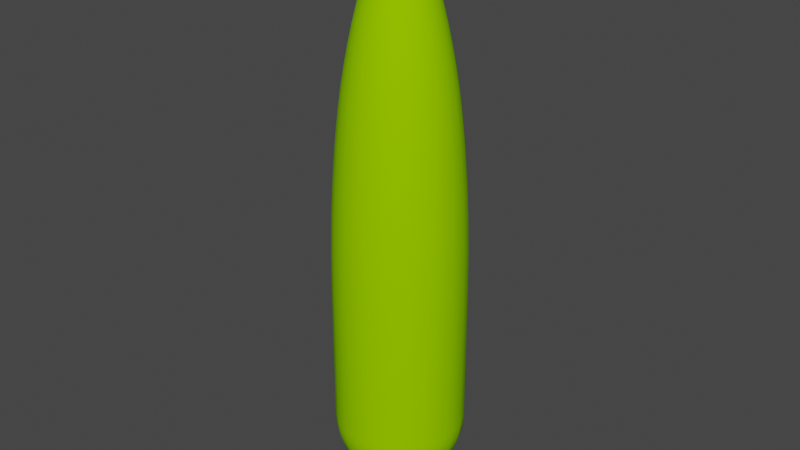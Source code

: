 # Source: LPK7m_kk.blend  (saved by Blender 4.0.36; exported with 4.5.12 LTS)
import bpy
from mathutils import Matrix  # noqa: F401  (used for matrix-valued properties, if any)

bpy.ops.wm.read_factory_settings(use_empty=True)
scene = bpy.context.scene
scene.name = 'Scene'

# ---- collections
col_collection = bpy.data.collections.new('Collection'); scene.collection.children.link(col_collection)

# ---- materials (node trees are filled in below, after node groups)
mat_canopy = bpy.data.materials.new('Canopy')
mat_canopy.use_transparent_shadow = False
mat_canopy.diffuse_color = (0.2941, 0.6863, 0.0, 1.0)
mat_canopy.roughness = 1.0
mat_trunk = bpy.data.materials.new('Trunk')
mat_trunk.use_transparent_shadow = False
mat_trunk.diffuse_color = (0.3922, 0.1961, 0.0, 1.0)
mat_trunk.roughness = 1.0

# ---- material node trees
mat_canopy.use_nodes = True; mat_canopy.node_tree.nodes.clear()
_N = mat_canopy.node_tree.nodes; _L = mat_canopy.node_tree.links
n0 = _N.new('ShaderNodeBsdfPrincipled'); n0.name = 'Principled BSDF'; n0.location = (0, 300)
n0.inputs[0].default_value = (0.2941, 0.6863, 0.0, 1.0)
n0.inputs[2].default_value = 1.0
n0.inputs[3].default_value = 1.45
n0.inputs[13].default_value = 0.0
n1 = _N.new('ShaderNodeOutputMaterial'); n1.name = 'Material Output'; n1.location = (280, 300)
_L.new(n0.outputs[0], n1.inputs[0])
n1.is_active_output = True
mat_trunk.use_nodes = True; mat_trunk.node_tree.nodes.clear()
_N = mat_trunk.node_tree.nodes; _L = mat_trunk.node_tree.links
n0 = _N.new('ShaderNodeBsdfPrincipled'); n0.name = 'Principled BSDF'; n0.location = (0, 300)
n0.inputs[0].default_value = (0.3922, 0.1961, 0.0, 1.0)
n0.inputs[2].default_value = 1.0
n0.inputs[3].default_value = 1.45
n0.inputs[13].default_value = 0.0
n1 = _N.new('ShaderNodeOutputMaterial'); n1.name = 'Material Output'; n1.location = (280, 300)
_L.new(n0.outputs[0], n1.inputs[0])
n1.is_active_output = True

# ---- world
world_world = bpy.data.worlds.new('World'); scene.world = world_world
world_world.use_nodes = True; world_world.node_tree.nodes.clear()
_N = world_world.node_tree.nodes; _L = world_world.node_tree.links
n0 = _N.new('ShaderNodeOutputWorld'); n0.name = 'World Output'; n0.location = (300, 300)
n1 = _N.new('ShaderNodeBackground'); n1.name = 'Background'; n1.location = (10, 300)
n1.inputs[0].default_value = (0.05088, 0.05088, 0.05088, 1.0)
_L.new(n1.outputs[0], n0.inputs[0])
n0.is_active_output = True
world_world.color = (0.05088, 0.05088, 0.05088)
world_world.use_sun_shadow = False
world_world.sun_shadow_jitter_overblur = 0.0

# ---- meshes
me_lpk7m_kk = bpy.data.meshes.new('LPK7m_kk')
me_lpk7m_kk.from_pydata([(0.07244, -0.01941, 0.25), (0.075, -5.662e-09, 0.25), (0.06495, -0.0375, 0.25), (0.05303, -0.05303, 0.25), (0.0375, -0.06495, 0.25), (0.01941, -0.07244, 0.25), (-5.663e-09, -0.075, 0.25), (-0.01941, -0.07244, 0.25), (-0.0375, -0.06495, 0.25), (-0.05303, -0.05303, 0.25), (-0.06495, -0.0375, 0.25), (-0.07244, -0.01941, 0.25), (-0.075, 5.662e-09, 0.25), (-0.07244, 0.01941, 0.25), (-0.06495, 0.0375, 0.25), (-0.05303, 0.05303, 0.25), (-0.0375, 0.06495, 0.25), (-0.01941, 0.07244, 0.25), (5.662e-09, 0.075, 0.25), (0.01941, 0.07244, 0.25), (0.0375, 0.06495, 0.25), (0.05303, 0.05303, 0.25), (0.06495, 0.0375, 0.25), (0.07244, 0.01941, 0.25), (-0.04344, 0.1621, 0.2743), (-0.08391, 0.1453, 0.2743), (-0.0666, 0.2486, 0.3093), (-0.1287, 0.2229, 0.3093), (-0.0886, 0.3307, 0.3546), (-0.1712, 0.2965, 0.3546), (-0.1091, 0.4073, 0.4097), (-0.2109, 0.3652, 0.4097), (-0.128, 0.4776, 0.4737), (-0.2472, 0.4282, 0.4737), (-0.1448, 0.5404, 0.5459), (-0.2797, 0.4845, 0.5459), (-0.1595, 0.5951, 0.6252), (-0.308, 0.5335, 0.6252), (-0.1717, 0.6408, 0.7107), (-0.3317, 0.5745, 0.7107), (-0.1814, 0.677, 0.8012), (-0.3505, 0.607, 0.8012), (-0.1884, 0.7033, 0.8955), (-0.364, 0.6305, 0.8955), (0.1187, -0.1187, 0.2743), (0.1453, -0.08391, 0.2743), (0.182, -0.182, 0.3093), (0.2229, -0.1287, 0.3093), (0.2421, -0.2421, 0.3546), (0.2965, -0.1712, 0.3546), (0.2982, -0.2982, 0.4097), (0.3652, -0.2109, 0.4097), (0.3496, -0.3496, 0.4737), (0.4282, -0.2472, 0.4737), (0.2472, -0.4282, 0.4737), (0.2109, -0.3652, 0.4097), (0.2797, -0.4845, 0.5459), (0.3956, -0.3956, 0.5459), (0.308, -0.5335, 0.6252), (0.4356, -0.4356, 0.6252), (0.3317, -0.5745, 0.7107), (0.4691, -0.4691, 0.7107), (0.3505, -0.607, 0.8012), (0.4956, -0.4956, 0.8012), (0.08391, -0.1453, 0.2743), (0.364, -0.6305, 0.8955), (0.5148, -0.5148, 0.8955), (-1.267e-08, -0.1678, 0.2743), (0.04344, -0.1621, 0.2743), (0.1884, -0.7033, 0.8955), (0.1814, -0.677, 0.8012), (0.1287, -0.2229, 0.3093), (0.1712, -0.2965, 0.3546), (0.0886, -0.3307, 0.3546), (0.0666, -0.2486, 0.3093), (0.3722, -0.6448, 0.9924), (0.5264, -0.5264, 0.9924), (0.375, -0.6495, 1.091), (0.5303, -0.5303, 1.091), (0.375, -0.6495, 2.807), (0.5303, -0.5303, 2.807), (0.3726, -0.6454, 3.22), (0.527, -0.527, 3.22), (0.1941, -0.7244, 1.091), (0.1927, -0.7191, 0.9924), (0.3656, -0.6332, 3.633), (0.517, -0.517, 3.633), (0.3538, -0.6128, 4.045), (0.5003, -0.5003, 4.045), (0.3373, -0.5842, 4.456), (0.477, -0.477, 4.456), (0.3267, -0.5658, 4.661), (0.462, -0.462, 4.661), (0.3141, -0.5441, 4.878), (0.4442, -0.4442, 4.878), (-5.662e-08, -0.75, 1.091), (-5.621e-08, -0.7445, 0.9924), (0.1746, -0.6516, 4.456), (0.1831, -0.6834, 4.045), (-5.497e-08, -0.7281, 0.8955), (-5.292e-08, -0.7009, 0.8012), (-0.1884, -0.7033, 0.8955), (-0.1814, -0.677, 0.8012), (0.128, -0.4776, 0.4737), (0.1091, -0.4073, 0.4097), (0.1691, -0.6311, 4.661), (-5.662e-08, -0.75, 2.807), (0.1941, -0.7244, 2.807), (-5.627e-08, -0.7453, 3.22), (0.1929, -0.7199, 3.22), (-5.52e-08, -0.7311, 3.633), (0.1892, -0.7062, 3.633), (-5.009e-08, -0.6634, 0.7107), (0.1717, -0.6408, 0.7107), (-4.651e-08, -0.6161, 0.6252), (0.1595, -0.5951, 0.6252), (-0.1717, -0.6408, 0.7107), (-0.1595, -0.5951, 0.6252), (-0.3317, -0.5745, 0.7107), (-0.308, -0.5335, 0.6252), (-0.2797, -0.4845, 0.5459), (-0.1448, -0.5404, 0.5459), (-0.3505, -0.607, 0.8012), (-0.08391, -0.1453, 0.2743), (-0.04344, -0.1621, 0.2743), (-0.1287, -0.2229, 0.3093), (-0.0666, -0.2486, 0.3093), (-0.1712, -0.2965, 0.3546), (-0.0886, -0.3307, 0.3546), (-0.2109, -0.3652, 0.4097), (-0.1091, -0.4073, 0.4097), (-0.2472, -0.4282, 0.4737), (-0.128, -0.4776, 0.4737), (0.1448, -0.5404, 0.5459), (-4.224e-08, -0.5595, 0.5459), (-3.733e-08, -0.4944, 0.4737), (-0.364, -0.6305, 0.8955), (-0.3722, -0.6448, 0.9924), (-0.1927, -0.7191, 0.9924), (-0.375, -0.6495, 1.091), (-0.1941, -0.7244, 1.091), (-0.375, -0.6495, 2.807), (-0.1941, -0.7244, 2.807), (-0.3726, -0.6454, 3.22), (-0.1929, -0.7199, 3.22), (-0.3656, -0.6332, 3.633), (-0.1892, -0.7062, 3.633), (-0.517, -0.517, 3.633), (-0.527, -0.527, 3.22), (-0.5003, -0.5003, 4.045), (-0.3538, -0.6128, 4.045), (-0.477, -0.477, 4.456), (-0.3373, -0.5842, 4.456), (-0.462, -0.462, 4.661), (-0.3267, -0.5658, 4.661), (-0.3141, -0.5441, 4.878), (-0.4442, -0.4442, 4.878), (-0.1626, -0.6068, 4.878), (-0.1691, -0.6311, 4.661), (-4.743e-08, -0.6282, 4.878), (-4.933e-08, -0.6534, 4.661), (-0.2988, -0.5176, 5.094), (-0.1547, -0.5773, 5.094), (-4.513e-08, -0.5977, 5.094), (0.1626, -0.6068, 4.878), (-0.2809, -0.4865, 5.309), (-0.1454, -0.5426, 5.309), (-0.3972, -0.3972, 5.309), (-0.4226, -0.4226, 5.094), (-0.2602, -0.4507, 5.523), (-0.1347, -0.5027, 5.523), (-0.2368, -0.4102, 5.736), (-0.1226, -0.4576, 5.736), (-0.335, -0.335, 5.736), (-0.368, -0.368, 5.523), (-3.576e-08, -0.4737, 5.736), (-3.929e-08, -0.5204, 5.523), (-0.2982, -0.2982, 5.947), (-0.2108, -0.3652, 5.947), (-0.2577, -0.2577, 6.157), (-0.1822, -0.3156, 6.157), (-0.2134, -0.2134, 6.366), (-0.1509, -0.2614, 6.366), (-0.1746, -0.6516, 4.456), (-5.093e-08, -0.6746, 4.456), (-0.1831, -0.6834, 4.045), (-5.341e-08, -0.7075, 4.045), (-4.241e-08, -0.5617, 5.309), (0.1547, -0.5773, 5.094), (-0.1655, -0.1655, 6.573), (-0.117, -0.2027, 6.573), (-0.1139, -0.1139, 6.777), (-0.08057, -0.1396, 6.777), (-0.04155, -0.07197, 6.98), (-0.05876, -0.05876, 6.98), (-0.001448, -0.001448, 7.0), (-0.001024, -0.001773, 7.0), (-0.0005299, 0.001978, 7.0), (1.543e-10, 0.002047, 7.0), (-0.001024, 0.001773, 7.0), (-0.001448, 0.001448, 7.0), (-0.001773, 0.001024, 7.0), (-0.001978, 0.0005299, 7.0), (-0.002048, 1.546e-10, 7.0), (-0.001978, -0.0005299, 7.0), (-0.001773, -0.001024, 7.0), (-0.0005299, -0.001978, 7.0), (-1.548e-10, -0.002047, 7.0), (0.0005299, -0.001978, 7.0), (0.001024, -0.001773, 7.0), (0.001448, -0.001448, 7.0), (0.001773, -0.001024, 7.0), (0.001978, -0.0005299, 7.0), (0.002047, -1.545e-10, 7.0), (0.001978, 0.0005299, 7.0), (0.001773, 0.001024, 7.0), (0.001448, 0.001448, 7.0), (0.001024, 0.001773, 7.0), (0.0005299, 0.001978, 7.0), (-0.02151, -0.08027, 6.98), (-0.02151, 0.08027, 6.98), (6.274e-09, 0.0831, 6.98), (0.05876, -0.05876, 6.98), (0.07197, -0.04155, 6.98), (0.08027, -0.02151, 6.98), (0.0831, -6.274e-09, 6.98), (-6.274e-09, -0.0831, 6.98), (0.02151, -0.08027, 6.98), (0.04155, -0.07197, 6.98), (-0.05876, 0.05876, 6.98), (-0.04155, 0.07197, 6.98), (0.02151, 0.08027, 6.98), (0.07197, 0.04155, 6.98), (0.08027, 0.02151, 6.98), (-0.0831, 6.274e-09, 6.98), (-0.08027, 0.02151, 6.98), (-0.07197, 0.04155, 6.98), (0.04155, 0.07197, 6.98), (-0.07197, -0.04155, 6.98), (0.05876, 0.05876, 6.98), (-0.08027, -0.02151, 6.98), (1.216e-08, 0.1611, 6.777), (-0.04171, 0.1556, 6.777), (0.08057, -0.1396, 6.777), (0.1139, -0.1139, 6.777), (0.117, -0.2027, 6.573), (0.1655, -0.1655, 6.573), (0.1509, -0.2614, 6.366), (0.2134, -0.2134, 6.366), (0.1822, -0.3156, 6.157), (0.2577, -0.2577, 6.157), (0.2108, -0.3652, 5.947), (0.2982, -0.2982, 5.947), (0.2368, -0.4102, 5.736), (0.335, -0.335, 5.736), (0.2602, -0.4507, 5.523), (0.368, -0.368, 5.523), (0.2809, -0.4865, 5.309), (0.3972, -0.3972, 5.309), (0.04171, -0.1556, 6.777), (0.06058, -0.2261, 6.573), (0.07812, -0.2915, 6.366), (0.2988, -0.5176, 5.094), (0.4226, -0.4226, 5.094), (-1.216e-08, -0.1611, 6.777), (-0.04171, -0.1556, 6.777), (-0.06058, -0.2261, 6.573), (0.1454, -0.5426, 5.309), (0.1226, -0.4576, 5.736), (0.1347, -0.5027, 5.523), (-3.184e-08, -0.4217, 0.4097), (-0.3652, -0.2108, 5.947), (-0.4102, -0.2368, 5.736), (-2.584e-08, -0.3423, 0.3546), (-1.943e-08, -0.2573, 0.3093), (-3.184e-08, -0.4217, 5.947), (-0.1091, -0.4073, 5.947), (0.1091, -0.4073, 5.947), (-2.751e-08, -0.3644, 6.157), (0.09431, -0.352, 6.157), (-2.279e-08, -0.3018, 6.366), (-0.07812, -0.2915, 6.366), (-1.767e-08, -0.2341, 6.573), (-0.4691, -0.4691, 0.7107), (-0.4356, -0.4356, 0.6252), (-0.09431, -0.352, 6.157), (-0.3156, -0.1822, 6.157), (0.6454, -0.3726, 3.22), (0.6495, -0.375, 2.807), (0.607, -0.3505, 0.8012), (0.5745, -0.3317, 0.7107), (0.5842, -0.3373, 4.456), (0.6128, -0.3538, 4.045), (0.4865, -0.2809, 5.309), (0.5176, -0.2988, 5.094), (0.5658, -0.3267, 4.661), (0.4845, -0.2797, 0.5459), (0.4102, -0.2368, 5.736), (0.4507, -0.2602, 5.523), (0.5426, -0.1454, 5.309), (0.5773, -0.1547, 5.094), (0.5617, -4.241e-08, 5.309), (0.5977, -4.513e-08, 5.094), (0.6068, -0.1626, 4.878), (0.6282, -4.743e-08, 4.878), (0.6311, -0.1691, 4.661), (0.6534, -4.933e-08, 4.661), (0.6516, -0.1746, 4.456), (0.6746, -5.093e-08, 4.456), (0.6834, -0.1831, 4.045), (0.7075, -5.341e-08, 4.045), (0.7062, -0.1892, 3.633), (0.7311, -5.52e-08, 3.633), (0.6332, -0.3656, 3.633), (0.1396, -0.08057, 6.777), (0.2027, -0.117, 6.573), (0.2614, -0.1509, 6.366), (0.1621, -0.04344, 0.2743), (0.3307, -0.0886, 0.3546), (0.2486, -0.0666, 0.3093), (0.5441, -0.3141, 4.878), (0.3156, -0.1822, 6.157), (0.3652, -0.2108, 5.947), (0.7199, -0.1929, 3.22), (0.5335, -0.308, 0.6252), (0.7453, -5.627e-08, 3.22), (0.7244, -0.1941, 2.807), (0.75, -5.662e-08, 2.807), (0.4073, -0.1091, 0.4097), (0.2915, -0.07812, 6.366), (0.352, -0.09431, 6.157), (0.3018, -2.279e-08, 6.366), (0.3644, -2.751e-08, 6.157), (0.4073, -0.1091, 5.947), (0.4217, -3.184e-08, 5.947), (0.4576, -0.1226, 5.736), (0.4737, -3.576e-08, 5.736), (0.2261, -0.06058, 6.573), (0.2341, -1.767e-08, 6.573), (0.1556, -0.04171, 6.777), (0.1611, -1.216e-08, 6.777), (0.5027, -0.1347, 5.523), (0.5204, -3.929e-08, 5.523), (0.6495, -0.375, 1.091), (0.7244, -0.1941, 1.091), (0.6448, -0.3722, 0.9924), (0.7191, -0.1927, 0.9924), (0.6305, -0.364, 0.8955), (0.7033, -0.1884, 0.8955), (0.75, -5.662e-08, 1.091), (0.7445, -5.621e-08, 0.9924), (0.7244, 0.1941, 1.091), (0.7191, 0.1927, 0.9924), (0.7281, -5.497e-08, 0.8955), (0.7033, 0.1884, 0.8955), (0.7009, -5.292e-08, 0.8012), (0.677, 0.1814, 0.8012), (0.677, -0.1814, 0.8012), (0.7244, 0.1941, 2.807), (0.6408, -0.1717, 0.7107), (0.5951, -0.1595, 0.6252), (0.2573, -1.943e-08, 0.3093), (0.1678, -1.267e-08, 0.2743), (0.2486, 0.0666, 0.3093), (0.1621, 0.04344, 0.2743), (0.3423, -2.584e-08, 0.3546), (0.3307, 0.0886, 0.3546), (0.4217, -3.184e-08, 0.4097), (0.4073, 0.1091, 0.4097), (0.4944, -3.733e-08, 0.4737), (0.4776, 0.128, 0.4737), (0.5595, -4.224e-08, 0.5459), (0.5404, 0.1448, 0.5459), (0.6161, -4.651e-08, 0.6252), (0.5951, 0.1595, 0.6252), (0.4776, -0.128, 0.4737), (0.7199, 0.1929, 3.22), (0.7062, 0.1892, 3.633), (0.6634, -5.009e-08, 0.7107), (0.6408, 0.1717, 0.7107), (0.5404, -0.1448, 0.5459), (-0.08057, 0.1396, 6.777), (-0.1139, 0.1139, 6.777), (-0.117, 0.2027, 6.573), (-0.1655, 0.1655, 6.573), (-0.1509, 0.2614, 6.366), (-0.2134, 0.2134, 6.366), (-0.1822, 0.3156, 6.157), (-0.2577, 0.2577, 6.157), (-0.2108, 0.3652, 5.947), (-0.2982, 0.2982, 5.947), (-0.1187, 0.1187, 0.2743), (-0.1453, 0.08391, 0.2743), (-0.182, 0.182, 0.3093), (-0.2229, 0.1287, 0.3093), (-0.2421, 0.2421, 0.3546), (-0.2965, 0.1712, 0.3546), (-0.2982, 0.2982, 0.4097), (-0.3652, 0.2109, 0.4097), (-0.3496, 0.3496, 0.4737), (-0.4282, 0.2472, 0.4737), (-0.3956, 0.3956, 0.5459), (-0.4845, 0.2797, 0.5459), (-0.4356, 0.4356, 0.6252), (-0.5335, 0.308, 0.6252), (-0.4691, 0.4691, 0.7107), (-0.5745, 0.3317, 0.7107), (0.6068, 0.1626, 4.878), (0.6311, 0.1691, 4.661), (0.5027, 0.1347, 5.523), (0.5426, 0.1454, 5.309), (0.4073, 0.1091, 5.947), (0.4576, 0.1226, 5.736), (0.5745, 0.3317, 0.7107), (0.5335, 0.308, 0.6252), (0.1556, 0.04171, 6.777), (0.1396, 0.08057, 6.777), (0.08391, 0.1453, 0.2743), (0.04344, 0.1621, 0.2743), (0.1453, 0.08391, 0.2743), (0.5773, 0.1547, 5.094), (0.4691, 0.4691, 0.7107), (0.4356, 0.4356, 0.6252), (4.224e-08, 0.5595, 0.5459), (3.733e-08, 0.4944, 0.4737), (0.1448, 0.5404, 0.5459), (0.128, 0.4776, 0.4737), (0.04171, 0.1556, 6.777), (0.06058, 0.2261, 6.573), (1.767e-08, 0.2341, 6.573), (5.292e-08, 0.7009, 0.8012), (5.009e-08, 0.6634, 0.7107), (5.497e-08, 0.7281, 0.8955), (5.621e-08, 0.7445, 0.9924), (-0.1927, 0.7191, 0.9924), (0.1927, 0.7191, 0.9924), (0.1884, 0.7033, 0.8955), (0.3722, 0.6448, 0.9924), (0.364, 0.6305, 0.8955), (5.662e-08, 0.75, 1.091), (-0.1941, 0.7244, 1.091), (1.267e-08, 0.1678, 0.2743), (1.943e-08, 0.2573, 0.3093), (-0.1621, 0.04344, 0.2743), (0.1187, 0.1187, 0.2743), (0.2229, 0.1287, 0.3093), (0.182, 0.182, 0.3093), (0.2965, 0.1712, 0.3546), (0.2421, 0.2421, 0.3546), (0.3652, 0.2109, 0.4097), (0.2982, 0.2982, 0.4097), (0.4282, 0.2472, 0.4737), (0.3496, 0.3496, 0.4737), (0.4845, 0.2797, 0.5459), (0.3956, 0.3956, 0.5459), (-0.06058, 0.2261, 6.573), (3.184e-08, 0.4217, 0.4097), (2.584e-08, 0.3423, 0.3546), (4.651e-08, 0.6161, 0.6252), (0.07812, 0.2915, 6.366), (2.278e-08, 0.3018, 6.366), (0.09431, 0.352, 6.157), (2.751e-08, 0.3644, 6.157), (0.1091, 0.4073, 5.947), (3.184e-08, 0.4217, 5.947), (0.1226, 0.4576, 5.736), (3.576e-08, 0.4737, 5.736), (-0.1091, 0.4073, 5.947), (-0.1226, 0.4576, 5.736), (-0.09431, 0.352, 6.157), (5.662e-08, 0.75, 2.807), (-0.1941, 0.7244, 2.807), (5.627e-08, 0.7453, 3.22), (-0.1929, 0.7199, 3.22), (5.52e-08, 0.7311, 3.633), (-0.1892, 0.7062, 3.633), (5.341e-08, 0.7075, 4.045), (-0.1831, 0.6834, 4.045), (-0.07812, 0.2915, 6.366), (5.093e-08, 0.6746, 4.456), (-0.1746, 0.6516, 4.456), (0.1746, 0.6516, 4.456), (0.1831, 0.6834, 4.045), (4.933e-08, 0.6534, 4.661), (-0.1691, 0.6311, 4.661), (4.743e-08, 0.6282, 4.878), (-0.1626, 0.6068, 4.878), (0.2261, 0.06058, 6.573), (0.2027, 0.117, 6.573), (0.2915, 0.07812, 6.366), (0.2614, 0.1509, 6.366), (4.512e-08, 0.5977, 5.094), (-0.1547, 0.5773, 5.094), (0.1547, 0.5773, 5.094), (0.1626, 0.6068, 4.878), (4.241e-08, 0.5617, 5.309), (-0.1454, 0.5426, 5.309), (3.929e-08, 0.5204, 5.523), (-0.1347, 0.5027, 5.523), (0.2109, 0.3652, 0.4097), (0.1712, 0.2965, 0.3546), (0.1287, 0.2229, 0.3093), (-0.3307, 0.0886, 0.3546), (-0.2486, 0.0666, 0.3093), (-0.3423, 2.584e-08, 0.3546), (-0.2573, 1.943e-08, 0.3093), (-0.3307, -0.0886, 0.3546), (-0.2486, -0.0666, 0.3093), (-0.1678, 1.267e-08, 0.2743), (-0.1621, -0.04344, 0.2743), (-0.5951, 0.1595, 0.6252), (-0.5404, 0.1448, 0.5459), (-0.4776, 0.128, 0.4737), (-0.4073, 0.1091, 0.4097), (-0.6161, 4.651e-08, 0.6252), (-0.5595, 4.224e-08, 0.5459), (-0.4944, 3.733e-08, 0.4737), (-0.5404, -0.1448, 0.5459), (-0.4776, -0.128, 0.4737), (-0.4217, 3.184e-08, 0.4097), (-0.4073, -0.1091, 0.4097), (-0.6634, 5.009e-08, 0.7107), (-0.6408, 0.1717, 0.7107), (-0.6408, -0.1717, 0.7107), (-0.5951, -0.1595, 0.6252), (-0.7009, 5.292e-08, 0.8012), (-0.677, -0.1814, 0.8012), (-0.7281, 5.497e-08, 0.8955), (-0.7033, -0.1884, 0.8955), (-0.7445, 5.621e-08, 0.9924), (-0.7191, -0.1927, 0.9924), (-0.75, 5.662e-08, 1.091), (-0.7244, -0.1941, 1.091), (-0.75, 5.662e-08, 2.807), (-0.7244, -0.1941, 2.807), (-0.7453, 5.627e-08, 3.22), (-0.7199, -0.1929, 3.22), (-0.7311, 5.52e-08, 3.633), (-0.7062, -0.1892, 3.633), (-0.7075, 5.341e-08, 4.045), (-0.6834, -0.1831, 4.045), (-0.6746, 5.093e-08, 4.456), (-0.6516, -0.1746, 4.456), (-0.6534, 4.933e-08, 4.661), (-0.6311, -0.1691, 4.661), (-0.6311, 0.1691, 4.661), (-0.6516, 0.1746, 4.456), (-0.5658, 0.3267, 4.661), (-0.5842, 0.3373, 4.456), (-0.6128, 0.3538, 4.045), (-0.6834, 0.1831, 4.045), (-0.6332, 0.3656, 3.633), (-0.7062, 0.1892, 3.633), (-0.6454, 0.3726, 3.22), (-0.7199, 0.1929, 3.22), (-0.6282, 4.743e-08, 4.878), (-0.6068, -0.1626, 4.878), (-0.5977, 4.513e-08, 5.094), (-0.5773, -0.1547, 5.094), (-0.5617, 4.241e-08, 5.309), (-0.5426, -0.1454, 5.309), (-0.5204, 3.929e-08, 5.523), (-0.5027, -0.1347, 5.523), (-0.4737, 3.576e-08, 5.736), (-0.4576, -0.1226, 5.736), (-0.4217, 3.184e-08, 5.947), (-0.4073, -0.1091, 5.947), (-0.3644, 2.751e-08, 6.157), (-0.352, -0.09431, 6.157), (-0.5773, 0.1547, 5.094), (-0.6068, 0.1626, 4.878), (-0.5176, 0.2988, 5.094), (-0.5441, 0.3141, 4.878), (-0.4865, 0.2809, 5.309), (-0.5426, 0.1454, 5.309), (-0.4507, 0.2602, 5.523), (-0.5027, 0.1347, 5.523), (-0.4102, 0.2368, 5.736), (-0.4576, 0.1226, 5.736), (-0.3652, 0.2108, 5.947), (-0.4073, 0.1091, 5.947), (-0.352, 0.09431, 6.157), (-0.2915, 0.07812, 6.366), (-0.3018, 2.279e-08, 6.366), (-0.2261, 0.06058, 6.573), (-0.2341, 1.767e-08, 6.573), (-0.7244, 0.1941, 2.807), (-0.7244, 0.1941, 1.091), (-0.6495, 0.375, 2.807), (-0.6495, 0.375, 1.091), (-0.7191, 0.1927, 0.9924), (-0.7033, 0.1884, 0.8955), (-0.6448, 0.3722, 0.9924), (-0.6305, 0.364, 0.8955), (-0.607, 0.3505, 0.8012), (-0.677, 0.1814, 0.8012), (-0.3156, 0.1822, 6.157), (-0.2027, 0.117, 6.573), (-0.2614, 0.1509, 6.366), (0.117, 0.2027, 6.573), (0.1509, 0.2614, 6.366), (0.1941, 0.7244, 1.091), (0.1717, 0.6408, 0.7107), (0.1595, 0.5951, 0.6252), (-0.1396, 0.08057, 6.777), (-0.1556, 0.04171, 6.777), (0.1892, 0.7062, 3.633), (0.1929, 0.7199, 3.22), (0.3656, 0.6332, 3.633), (0.3726, 0.6454, 3.22), (0.375, 0.6495, 2.807), (0.1941, 0.7244, 2.807), (0.375, 0.6495, 1.091), (0.1691, 0.6311, 4.661), (0.5441, 0.3141, 4.878), (0.5658, 0.3267, 4.661), (0.6516, 0.1746, 4.456), (0.5842, 0.3373, 4.456), (0.462, 0.462, 4.661), (0.477, 0.477, 4.456), (0.6128, 0.3538, 4.045), (0.5003, 0.5003, 4.045), (0.5176, 0.2988, 5.094), (0.1347, 0.5027, 5.523), (0.1814, 0.677, 0.8012), (0.08057, 0.1396, 6.777), (0.1454, 0.5426, 5.309), (0.1139, 0.1139, 6.777), (0.4507, 0.2602, 5.523), (0.4865, 0.2809, 5.309), (0.368, 0.368, 5.523), (0.3972, 0.3972, 5.309), (0.4102, 0.2368, 5.736), (0.335, 0.335, 5.736), (0.3652, 0.2108, 5.947), (0.2982, 0.2982, 5.947), (0.3156, 0.1822, 6.157), (0.2577, 0.2577, 6.157), (0.2134, 0.2134, 6.366), (0.6454, 0.3726, 3.22), (0.6495, 0.375, 2.807), (0.527, 0.527, 3.22), (0.5303, 0.5303, 2.807), (0.6495, 0.375, 1.091), (0.5303, 0.5303, 1.091), (0.6448, 0.3722, 0.9924), (0.5264, 0.5264, 0.9924), (0.6305, 0.364, 0.8955), (0.5148, 0.5148, 0.8955), (0.607, 0.3505, 0.8012), (0.4956, 0.4956, 0.8012), (0.1655, 0.1655, 6.573), (0.0886, 0.3307, 0.3546), (0.0666, 0.2486, 0.3093), (-0.5745, -0.3317, 0.7107), (-0.5335, -0.308, 0.6252), (-0.2982, -0.2982, 0.4097), (-0.2421, -0.2421, 0.3546), (-0.4845, -0.2797, 0.5459), (-0.3956, -0.3956, 0.5459), (-0.1396, -0.08057, 6.777), (-0.182, -0.182, 0.3093), (-0.4282, -0.2472, 0.4737), (-0.3496, -0.3496, 0.4737), (-0.2027, -0.117, 6.573), (-0.1187, -0.1187, 0.2743), (-0.3652, -0.2109, 0.4097), (-0.2965, -0.1712, 0.3546), (-0.607, -0.3505, 0.8012), (-0.4956, -0.4956, 0.8012), (-0.6305, -0.364, 0.8955), (-0.5148, -0.5148, 0.8955), (-0.6448, -0.3722, 0.9924), (-0.5264, -0.5264, 0.9924), (-0.6495, -0.375, 1.091), (-0.5303, -0.5303, 1.091), (-0.6495, -0.375, 2.807), (-0.5303, -0.5303, 2.807), (-0.2614, -0.1509, 6.366), (-0.3722, 0.6448, 0.9924), (-0.375, 0.6495, 1.091), (-0.375, 0.6495, 2.807), (-0.3726, 0.6454, 3.22), (-0.3538, 0.6128, 4.045), (-0.3656, 0.6332, 3.633), (-0.1611, 1.216e-08, 6.777), (-0.3373, 0.5842, 4.456), (-0.3267, 0.5658, 4.661), (-0.3141, 0.5441, 4.878), (-0.2988, 0.5176, 5.094), (-0.2809, 0.4865, 5.309), (-0.2602, 0.4507, 5.523), (-0.2368, 0.4102, 5.736), (-0.4956, 0.4956, 0.8012), (-0.6454, -0.3726, 3.22), (-0.4507, -0.2602, 5.523), (-0.4865, -0.2809, 5.309), (-0.5658, -0.3267, 4.661), (-0.5842, -0.3373, 4.456), (-0.6128, -0.3538, 4.045), (-0.6332, -0.3656, 3.633), (-0.5176, -0.2988, 5.094), (-0.5441, -0.3141, 4.878), (0.2809, 0.4865, 5.309), (0.2988, 0.5176, 5.094), (0.3267, 0.5658, 4.661), (0.3373, 0.5842, 4.456), (0.3141, 0.5441, 4.878), (0.6834, 0.1831, 4.045), (0.4226, 0.4226, 5.094), (0.4442, 0.4442, 4.878), (0.352, 0.09431, 6.157), (0.6332, 0.3656, 3.633), (0.2602, 0.4507, 5.523), (0.3317, 0.5745, 0.7107), (0.308, 0.5335, 0.6252), (0.2108, 0.3652, 5.947), (0.2368, 0.4102, 5.736), (0.3538, 0.6128, 4.045), (0.517, 0.517, 3.633), (0.2797, 0.4845, 0.5459), (0.2472, 0.4282, 0.4737), (0.3505, 0.607, 0.8012), (0.1091, 0.4073, 0.4097), (0.1822, 0.3156, 6.157), (-0.1556, -0.04171, 6.777), (-0.2261, -0.06058, 6.573), (-0.2915, -0.07812, 6.366), (-0.1453, -0.08391, 0.2743), (-0.2229, -0.1287, 0.3093), (-0.335, 0.335, 5.736), (-0.368, 0.368, 5.523), (-0.5003, 0.5003, 4.045), (-0.517, 0.517, 3.633), (-0.477, 0.477, 4.456), (-0.3972, 0.3972, 5.309), (-0.5303, 0.5303, 2.807), (-0.5303, 0.5303, 1.091), (-0.4226, 0.4226, 5.094), (-0.5264, 0.5264, 0.9924), (-0.5148, 0.5148, 0.8955), (-0.462, 0.462, 4.661), (-0.527, 0.527, 3.22), (-0.4442, 0.4442, 4.878), (-5.662e-09, -0.075, 6.95), (-0.01941, -0.07244, 6.95), (0.01941, -0.07244, 6.95), (0.0375, -0.06495, 6.95), (0.05303, -0.05303, 6.95), (0.06495, -0.0375, 6.95), (0.07244, -0.01941, 6.95), (0.075, -5.662e-09, 6.95), (0.07244, 0.01941, 6.95), (0.06495, 0.0375, 6.95), (0.05303, 0.05303, 6.95), (0.0375, 0.06495, 6.95), (0.01941, 0.07244, 6.95), (5.662e-09, 0.075, 6.95), (-0.01941, 0.07244, 6.95), (-0.0375, 0.06495, 6.95), (-0.05303, 0.05303, 6.95), (-0.06495, 0.0375, 6.95), (-0.07244, 0.01941, 6.95), (-0.075, 5.662e-09, 6.95), (-0.07244, -0.01941, 6.95), (-0.06495, -0.0375, 6.95), (-0.05303, -0.05303, 6.95), (-0.0375, -0.06495, 6.95), (5.662e-09, 0.075, 0.0), (-0.01941, 0.07244, 0.0), (0.01941, 0.07244, 0.0), (0.0375, 0.06495, 0.0), (0.05303, 0.05303, 0.0), (0.06495, 0.0375, 0.0), (0.07244, 0.01941, 0.0), (0.075, -5.662e-09, 0.0), (0.07244, -0.01941, 0.0), (0.06495, -0.0375, 0.0), (0.05303, -0.05303, 0.0), (0.0375, -0.06495, 0.0), (0.01941, -0.07244, 0.0), (-5.662e-09, -0.075, 0.0), (-0.01941, -0.07244, 0.0), (-0.0375, -0.06495, 0.0), (-0.05303, -0.05303, 0.0), (-0.06495, -0.0375, 0.0), (-0.07244, -0.01941, 0.0), (-0.075, 5.662e-09, 0.0), (-0.07244, 0.01941, 0.0), (-0.06495, 0.0375, 0.0), (-0.05303, 0.05303, 0.0), (-0.0375, 0.06495, 0.0)], [], [(23, 21, 22), (19, 20, 21), (0, 23, 1), (0, 21, 23), (17, 18, 19), (3, 0, 2), (15, 16, 17), (4, 0, 3), (13, 14, 15), (13, 17, 19), (13, 19, 21), (13, 15, 17), (5, 21, 0), (5, 0, 4), (11, 12, 13), (7, 5, 6), (9, 7, 8), (9, 10, 11), (9, 13, 21), (9, 21, 5), (9, 11, 13), (9, 5, 7), (16, 25, 24), (16, 24, 17), (27, 26, 24), (25, 27, 24), (27, 29, 28), (27, 28, 26), (29, 31, 30), (29, 30, 28), (31, 33, 32), (31, 32, 30), (34, 32, 33), (34, 33, 35), (36, 34, 35), (36, 35, 37), (38, 36, 37), (38, 37, 39), (38, 39, 41), (40, 38, 41), (41, 42, 40), (43, 42, 41), (44, 3, 2), (44, 2, 45), (46, 44, 45), (46, 45, 47), (48, 46, 47), (48, 47, 49), (50, 48, 49), (50, 49, 51), (52, 50, 51), (52, 51, 53), (55, 50, 52), (54, 55, 52), (56, 54, 52), (56, 52, 57), (59, 58, 56), (57, 59, 56), (59, 60, 58), (61, 60, 59), (61, 62, 60), (63, 62, 61), (64, 4, 3), (64, 3, 44), (63, 65, 62), (66, 65, 63), (68, 6, 5), (67, 6, 68), (65, 69, 70), (65, 70, 62), (64, 44, 46), (71, 64, 46), (71, 46, 48), (72, 71, 48), (74, 71, 72), (73, 74, 72), (55, 72, 48), (55, 48, 50), (68, 64, 71), (74, 68, 71), (76, 75, 65), (76, 65, 66), (76, 77, 75), (78, 77, 76), (80, 79, 77), (80, 77, 78), (82, 81, 79), (82, 79, 80), (77, 83, 84), (77, 84, 75), (85, 81, 82), (86, 85, 82), (87, 85, 86), (88, 87, 86), (90, 89, 87), (90, 87, 88), (92, 91, 89), (92, 89, 90), (93, 91, 92), (94, 93, 92), (65, 84, 69), (75, 84, 65), (83, 95, 96), (83, 96, 84), (89, 97, 98), (89, 98, 87), (70, 69, 99), (70, 99, 100), (99, 101, 102), (100, 99, 102), (104, 55, 54), (103, 104, 54), (105, 97, 89), (91, 105, 89), (107, 106, 95), (107, 95, 83), (108, 106, 107), (109, 108, 107), (110, 108, 109), (111, 110, 109), (70, 100, 112), (113, 70, 112), (113, 112, 114), (115, 113, 114), (112, 116, 117), (114, 112, 117), (116, 118, 119), (117, 116, 119), (120, 117, 119), (121, 117, 120), (116, 102, 122), (116, 122, 118), (124, 8, 7), (123, 8, 124), (125, 123, 124), (125, 124, 126), (128, 125, 126), (127, 125, 128), (130, 127, 128), (129, 127, 130), (131, 129, 130), (131, 130, 132), (131, 121, 120), (132, 121, 131), (56, 133, 103), (54, 56, 103), (103, 133, 134), (103, 134, 135), (114, 117, 121), (134, 114, 121), (101, 136, 122), (101, 122, 102), (138, 137, 136), (138, 136, 101), (138, 139, 137), (140, 139, 138), (142, 141, 139), (142, 139, 140), (143, 141, 142), (144, 143, 142), (84, 96, 99), (69, 84, 99), (146, 145, 143), (146, 143, 144), (145, 147, 148), (145, 148, 143), (150, 149, 147), (150, 147, 145), (152, 151, 149), (152, 149, 150), (154, 153, 151), (154, 151, 152), (156, 153, 154), (155, 156, 154), (155, 154, 158), (157, 155, 158), (159, 157, 158), (159, 158, 160), (162, 161, 155), (162, 155, 157), (157, 163, 162), (159, 163, 157), (164, 159, 160), (164, 160, 105), (165, 161, 162), (166, 165, 162), (165, 167, 168), (165, 168, 161), (169, 165, 166), (170, 169, 166), (172, 171, 169), (172, 169, 170), (171, 173, 174), (171, 174, 169), (170, 175, 172), (176, 175, 170), (178, 177, 173), (178, 173, 171), (180, 179, 177), (180, 177, 178), (182, 181, 179), (182, 179, 180), (158, 183, 184), (160, 158, 184), (183, 185, 186), (184, 183, 186), (186, 185, 146), (186, 146, 110), (163, 187, 166), (163, 166, 162), (154, 152, 183), (158, 154, 183), (161, 168, 156), (161, 156, 155), (164, 188, 163), (164, 163, 159), (174, 167, 165), (169, 174, 165), (187, 176, 170), (187, 170, 166), (190, 189, 181), (190, 181, 182), (192, 191, 189), (192, 189, 190), (193, 194, 191), (193, 191, 192), (195, 194, 193), (195, 193, 196), (209, 210, 211), (208, 209, 211), (214, 212, 213), (206, 207, 208), (215, 211, 212), (215, 212, 214), (205, 195, 196), (205, 196, 206), (205, 208, 211), (205, 206, 208), (217, 215, 216), (218, 215, 217), (197, 218, 198), (202, 203, 204), (201, 204, 205), (201, 211, 215), (201, 205, 211), (201, 215, 218), (201, 218, 197), (201, 202, 204), (199, 201, 197), (200, 201, 199), (206, 193, 219), (196, 193, 206), (220, 197, 198), (220, 198, 221), (210, 222, 223), (210, 223, 211), (213, 224, 225), (212, 224, 213), (212, 223, 224), (211, 223, 212), (207, 226, 227), (207, 227, 208), (207, 219, 226), (206, 219, 207), (208, 227, 228), (208, 228, 209), (210, 228, 222), (209, 228, 210), (230, 200, 199), (229, 200, 230), (231, 198, 218), (221, 198, 231), (214, 232, 215), (214, 233, 232), (235, 203, 202), (234, 203, 235), (236, 202, 201), (235, 202, 236), (237, 218, 217), (231, 218, 237), (238, 195, 205), (194, 195, 238), (230, 199, 197), (230, 197, 220), (213, 225, 233), (213, 233, 214), (237, 217, 216), (237, 216, 239), (216, 232, 239), (215, 232, 216), (240, 203, 234), (240, 204, 203), (238, 204, 240), (238, 205, 204), (236, 201, 200), (236, 200, 229), (221, 241, 242), (221, 242, 220), (222, 228, 243), (222, 243, 244), (243, 245, 246), (244, 243, 246), (246, 245, 247), (246, 247, 248), (248, 247, 249), (248, 249, 250), (249, 251, 252), (250, 249, 252), (252, 251, 253), (252, 253, 254), (253, 255, 256), (254, 253, 256), (256, 255, 257), (256, 257, 258), (259, 260, 245), (243, 259, 245), (260, 261, 247), (245, 260, 247), (257, 262, 263), (258, 257, 263), (227, 259, 243), (228, 227, 243), (264, 227, 226), (259, 227, 264), (265, 192, 190), (265, 190, 266), (267, 188, 262), (257, 267, 262), (253, 268, 269), (253, 269, 255), (152, 150, 185), (183, 152, 185), (185, 150, 145), (185, 145, 146), (267, 269, 176), (267, 176, 187), (130, 270, 135), (132, 130, 135), (272, 177, 271), (272, 173, 177), (128, 126, 274), (128, 274, 273), (172, 275, 276), (175, 275, 172), (109, 107, 79), (81, 109, 79), (126, 124, 67), (126, 67, 274), (124, 7, 6), (124, 6, 67), (176, 268, 175), (269, 268, 176), (175, 277, 275), (268, 277, 175), (275, 279, 278), (277, 279, 275), (278, 261, 280), (279, 261, 278), (266, 190, 182), (266, 182, 281), (280, 282, 266), (280, 266, 281), (260, 259, 264), (260, 264, 282), (96, 138, 101), (99, 96, 101), (119, 283, 284), (118, 283, 119), (182, 180, 285), (281, 182, 285), (269, 267, 257), (255, 269, 257), (180, 178, 276), (285, 180, 276), (276, 178, 171), (276, 171, 172), (193, 192, 265), (219, 193, 265), (135, 134, 121), (135, 121, 132), (110, 146, 144), (110, 144, 108), (115, 114, 134), (133, 115, 134), (270, 128, 273), (130, 128, 270), (144, 142, 106), (108, 144, 106), (106, 142, 140), (106, 140, 95), (98, 186, 110), (98, 110, 111), (96, 140, 138), (95, 140, 96), (177, 179, 286), (271, 177, 286), (164, 105, 91), (93, 164, 91), (278, 280, 281), (278, 281, 285), (282, 264, 265), (282, 265, 266), (274, 67, 68), (274, 68, 74), (276, 278, 285), (275, 278, 276), (273, 274, 74), (273, 74, 73), (68, 5, 4), (68, 4, 64), (135, 270, 104), (135, 104, 103), (112, 100, 102), (112, 102, 116), (188, 267, 187), (188, 187, 163), (97, 184, 186), (97, 186, 98), (265, 226, 219), (264, 226, 265), (261, 260, 282), (261, 282, 280), (270, 273, 73), (270, 73, 104), (87, 98, 111), (87, 111, 85), (160, 184, 97), (105, 160, 97), (80, 287, 82), (80, 288, 287), (63, 290, 289), (61, 290, 63), (88, 291, 90), (88, 292, 291), (294, 293, 258), (263, 294, 258), (90, 295, 92), (90, 291, 295), (57, 52, 53), (57, 53, 296), (298, 297, 254), (256, 298, 254), (300, 299, 293), (294, 300, 293), (300, 301, 299), (302, 301, 300), (303, 302, 300), (304, 302, 303), (305, 304, 303), (305, 306, 304), (307, 306, 305), (307, 308, 306), (309, 308, 307), (309, 310, 308), (311, 310, 309), (311, 312, 310), (86, 292, 88), (86, 313, 292), (315, 314, 244), (246, 315, 244), (248, 315, 246), (248, 316, 315), (317, 2, 0), (45, 2, 317), (318, 47, 319), (49, 47, 318), (295, 320, 94), (92, 295, 94), (287, 313, 86), (82, 287, 86), (252, 321, 250), (252, 322, 321), (323, 311, 313), (287, 323, 313), (61, 324, 290), (59, 324, 61), (323, 312, 311), (323, 325, 312), (326, 325, 323), (326, 327, 325), (303, 300, 294), (320, 303, 294), (250, 316, 248), (250, 321, 316), (328, 49, 318), (51, 49, 328), (330, 329, 316), (321, 330, 316), (330, 331, 329), (332, 331, 330), (333, 332, 330), (334, 332, 333), (335, 334, 333), (336, 334, 335), (329, 338, 337), (331, 338, 329), (337, 340, 339), (338, 340, 337), (341, 336, 335), (342, 336, 341), (305, 303, 320), (295, 305, 320), (288, 323, 287), (288, 326, 323), (343, 326, 288), (343, 344, 326), (343, 346, 344), (345, 346, 343), (347, 346, 345), (347, 348, 346), (344, 350, 349), (346, 350, 344), (350, 351, 349), (350, 352, 351), (352, 350, 353), (354, 352, 353), (354, 353, 355), (356, 354, 355), (355, 353, 348), (355, 348, 357), (349, 358, 327), (349, 351, 358), (307, 305, 295), (291, 307, 295), (333, 330, 321), (322, 333, 321), (359, 290, 324), (360, 359, 324), (335, 333, 322), (297, 335, 322), (254, 322, 252), (254, 297, 322), (329, 337, 315), (316, 329, 315), (319, 45, 317), (47, 45, 319), (319, 317, 362), (319, 362, 361), (363, 362, 364), (361, 362, 363), (361, 363, 366), (365, 361, 366), (365, 366, 368), (367, 365, 368), (367, 368, 370), (369, 367, 370), (372, 371, 369), (370, 372, 369), (374, 373, 371), (372, 374, 371), (375, 328, 367), (375, 367, 369), (364, 1, 23), (362, 1, 364), (358, 376, 325), (327, 358, 325), (296, 324, 59), (296, 59, 57), (63, 347, 66), (63, 289, 347), (341, 335, 297), (298, 341, 297), (376, 377, 312), (325, 376, 312), (309, 307, 291), (292, 309, 291), (78, 345, 343), (76, 345, 78), (356, 355, 378), (379, 356, 378), (375, 51, 328), (53, 51, 375), (289, 348, 347), (289, 357, 348), (353, 350, 346), (353, 346, 348), (311, 309, 292), (313, 311, 292), (53, 380, 296), (375, 380, 53), (357, 289, 290), (359, 357, 290), (378, 355, 357), (378, 357, 359), (296, 360, 324), (380, 360, 296), (78, 288, 80), (78, 343, 288), (299, 341, 298), (293, 299, 298), (344, 327, 326), (344, 349, 327), (337, 339, 314), (315, 337, 314), (339, 224, 223), (314, 339, 223), (258, 298, 256), (258, 293, 298), (379, 378, 373), (374, 379, 373), (244, 223, 222), (244, 314, 223), (328, 318, 365), (328, 365, 367), (371, 373, 360), (371, 360, 380), (318, 319, 361), (318, 361, 365), (94, 294, 263), (94, 320, 294), (369, 371, 380), (369, 380, 375), (317, 0, 1), (317, 1, 362), (373, 378, 359), (373, 359, 360), (299, 342, 341), (301, 342, 299), (339, 225, 224), (340, 225, 339), (66, 345, 76), (66, 347, 345), (230, 381, 382), (229, 230, 382), (381, 383, 384), (382, 381, 384), (384, 383, 385), (384, 385, 386), (385, 387, 388), (386, 385, 388), (387, 389, 390), (388, 387, 390), (14, 392, 391), (14, 391, 15), (392, 394, 393), (392, 393, 391), (393, 396, 395), (394, 396, 393), (396, 398, 397), (396, 397, 395), (398, 400, 399), (398, 399, 397), (400, 402, 401), (400, 401, 399), (403, 401, 402), (403, 402, 404), (403, 406, 405), (403, 404, 406), (408, 407, 304), (306, 408, 304), (410, 409, 342), (410, 342, 301), (412, 411, 334), (412, 334, 336), (414, 413, 379), (414, 379, 374), (415, 232, 233), (415, 416, 232), (20, 418, 417), (19, 418, 20), (364, 23, 22), (364, 22, 419), (407, 420, 302), (407, 302, 304), (414, 421, 413), (414, 422, 421), (424, 32, 34), (423, 424, 34), (426, 424, 423), (425, 426, 423), (221, 427, 241), (231, 427, 221), (241, 428, 429), (427, 428, 241), (431, 38, 40), (430, 431, 40), (432, 430, 40), (432, 40, 42), (433, 432, 42), (433, 42, 434), (435, 436, 432), (435, 432, 433), (435, 437, 438), (435, 438, 436), (440, 439, 433), (440, 433, 434), (18, 24, 441), (17, 24, 18), (441, 26, 442), (24, 26, 441), (14, 443, 392), (13, 443, 14), (22, 21, 444), (419, 22, 444), (445, 419, 444), (445, 444, 446), (447, 445, 446), (447, 446, 448), (447, 448, 450), (449, 447, 450), (449, 450, 452), (451, 449, 452), (451, 452, 454), (453, 451, 454), (241, 429, 455), (241, 455, 242), (30, 456, 457), (28, 30, 457), (30, 32, 424), (30, 424, 456), (458, 423, 34), (458, 34, 36), (431, 458, 36), (431, 36, 38), (429, 459, 460), (428, 459, 429), (459, 461, 462), (459, 462, 460), (461, 463, 464), (461, 464, 462), (464, 465, 466), (463, 465, 464), (467, 466, 468), (464, 466, 467), (462, 464, 467), (462, 467, 469), (471, 470, 439), (471, 439, 440), (473, 472, 470), (473, 470, 471), (26, 28, 457), (26, 457, 442), (474, 472, 473), (475, 474, 473), (476, 474, 475), (477, 476, 475), (460, 462, 469), (460, 469, 478), (480, 479, 476), (480, 476, 477), (479, 481, 482), (479, 482, 476), (484, 483, 479), (484, 479, 480), (485, 483, 484), (486, 485, 484), (487, 416, 415), (487, 488, 416), (489, 488, 487), (489, 490, 488), (429, 460, 478), (429, 478, 455), (491, 485, 486), (491, 486, 492), (493, 494, 485), (493, 485, 491), (496, 491, 492), (495, 491, 496), (498, 495, 496), (497, 495, 498), (448, 499, 450), (500, 499, 448), (466, 497, 498), (466, 498, 468), (446, 500, 448), (501, 500, 446), (503, 502, 396), (503, 396, 394), (503, 504, 502), (505, 504, 503), (507, 506, 504), (507, 504, 505), (509, 507, 505), (509, 505, 508), (404, 402, 511), (404, 511, 510), (513, 512, 400), (513, 400, 398), (511, 515, 514), (510, 511, 514), (512, 516, 515), (511, 512, 515), (515, 516, 518), (515, 518, 517), (520, 518, 516), (520, 516, 519), (510, 514, 521), (522, 510, 521), (521, 514, 524), (521, 524, 523), (525, 521, 523), (525, 523, 526), (527, 525, 526), (527, 526, 528), (527, 528, 530), (529, 527, 530), (531, 530, 532), (529, 530, 531), (531, 534, 533), (531, 532, 534), (534, 536, 535), (533, 534, 535), (535, 538, 537), (535, 536, 538), (537, 540, 539), (537, 538, 540), (539, 542, 541), (539, 540, 542), (541, 544, 543), (541, 542, 544), (541, 543, 545), (546, 541, 545), (548, 545, 547), (548, 546, 545), (549, 546, 548), (549, 550, 546), (551, 550, 549), (551, 552, 550), (554, 552, 551), (553, 554, 551), (543, 556, 555), (543, 544, 556), (558, 555, 556), (557, 555, 558), (560, 557, 558), (559, 557, 560), (562, 559, 560), (561, 559, 562), (564, 561, 562), (563, 561, 564), (566, 563, 564), (565, 563, 566), (568, 565, 566), (567, 565, 568), (569, 570, 555), (569, 555, 557), (572, 569, 571), (572, 570, 569), (571, 574, 573), (571, 569, 574), (573, 576, 575), (573, 574, 576), (575, 578, 577), (575, 576, 578), (578, 580, 579), (577, 578, 579), (543, 555, 570), (545, 543, 570), (539, 541, 546), (550, 539, 546), (537, 539, 550), (552, 537, 550), (535, 537, 552), (554, 535, 552), (581, 580, 565), (581, 565, 567), (582, 581, 567), (582, 567, 583), (584, 582, 583), (584, 583, 585), (586, 535, 554), (586, 533, 535), (587, 533, 586), (587, 531, 533), (589, 586, 588), (589, 587, 586), (590, 531, 587), (590, 529, 531), (590, 591, 527), (590, 527, 529), (592, 591, 590), (593, 591, 592), (594, 591, 593), (594, 595, 591), (594, 406, 522), (594, 522, 595), (579, 581, 596), (579, 580, 581), (580, 578, 563), (580, 563, 565), (588, 554, 553), (588, 586, 554), (595, 525, 527), (591, 595, 527), (522, 521, 525), (595, 522, 525), (578, 576, 561), (578, 561, 563), (547, 570, 572), (547, 545, 570), (516, 512, 513), (519, 516, 513), (576, 574, 559), (576, 559, 561), (502, 519, 513), (504, 519, 502), (598, 584, 597), (598, 582, 584), (443, 505, 503), (508, 505, 443), (406, 404, 510), (406, 510, 522), (574, 569, 557), (574, 557, 559), (402, 400, 512), (402, 512, 511), (13, 508, 443), (12, 508, 13), (443, 503, 394), (443, 394, 392), (514, 515, 517), (514, 517, 524), (596, 582, 598), (596, 581, 582), (428, 599, 600), (428, 600, 459), (433, 601, 435), (439, 601, 433), (603, 458, 431), (602, 603, 431), (502, 513, 398), (502, 398, 396), (604, 235, 236), (604, 605, 235), (597, 605, 604), (597, 584, 605), (592, 587, 589), (592, 590, 587), (606, 607, 472), (474, 606, 472), (608, 609, 607), (606, 608, 607), (607, 609, 610), (607, 610, 611), (611, 610, 612), (611, 612, 601), (485, 494, 613), (485, 613, 483), (408, 614, 407), (408, 615, 614), (616, 615, 408), (616, 617, 615), (617, 618, 615), (617, 619, 618), (621, 619, 617), (620, 621, 617), (407, 622, 420), (407, 614, 622), (465, 623, 497), (465, 497, 466), (476, 482, 606), (476, 606, 474), (415, 233, 225), (415, 225, 340), (624, 602, 431), (624, 431, 430), (625, 599, 428), (427, 625, 428), (603, 425, 423), (603, 423, 458), (495, 493, 491), (626, 493, 495), (239, 627, 625), (237, 239, 625), (472, 607, 611), (472, 611, 470), (624, 430, 432), (436, 624, 432), (410, 628, 409), (410, 629, 628), (631, 630, 628), (629, 631, 628), (628, 633, 632), (628, 630, 633), (633, 635, 634), (632, 633, 634), (635, 637, 636), (634, 635, 636), (637, 638, 490), (636, 637, 490), (435, 612, 437), (601, 612, 435), (422, 414, 453), (454, 422, 453), (358, 639, 376), (358, 640, 639), (470, 611, 601), (470, 601, 439), (642, 641, 639), (640, 642, 639), (643, 642, 640), (643, 644, 642), (645, 644, 643), (645, 646, 644), (645, 648, 646), (647, 648, 645), (649, 648, 647), (649, 650, 648), (363, 364, 419), (363, 419, 445), (613, 481, 479), (483, 613, 479), (599, 651, 638), (599, 638, 600), (653, 652, 500), (653, 500, 501), (497, 626, 495), (623, 626, 497), (627, 651, 599), (625, 627, 599), (413, 650, 649), (413, 421, 650), (418, 653, 501), (418, 501, 417), (654, 284, 283), (655, 284, 654), (656, 657, 127), (656, 127, 129), (658, 659, 284), (655, 658, 284), (660, 194, 238), (660, 191, 194), (657, 661, 125), (657, 125, 127), (659, 658, 662), (663, 659, 662), (664, 191, 660), (664, 189, 191), (661, 665, 123), (661, 123, 125), (663, 662, 666), (656, 663, 666), (665, 9, 8), (665, 8, 123), (656, 666, 667), (657, 656, 667), (654, 669, 668), (654, 283, 669), (670, 669, 671), (668, 669, 670), (670, 673, 672), (670, 671, 673), (674, 673, 675), (672, 673, 674), (674, 677, 676), (674, 675, 677), (181, 189, 664), (678, 181, 664), (43, 434, 42), (679, 434, 43), (680, 440, 434), (680, 434, 679), (681, 471, 440), (681, 440, 680), (682, 473, 471), (682, 471, 681), (477, 475, 684), (683, 477, 684), (475, 473, 682), (684, 475, 682), (605, 584, 585), (605, 585, 685), (383, 455, 478), (383, 478, 385), (686, 480, 477), (686, 477, 683), (687, 484, 480), (687, 480, 686), (486, 484, 687), (688, 486, 687), (492, 486, 688), (689, 492, 688), (690, 496, 492), (690, 492, 689), (691, 498, 496), (691, 496, 690), (385, 478, 469), (385, 469, 387), (468, 498, 691), (692, 468, 691), (389, 467, 468), (389, 468, 692), (387, 469, 467), (387, 467, 389), (693, 41, 39), (693, 39, 405), (405, 39, 37), (405, 37, 403), (35, 401, 403), (37, 35, 403), (401, 35, 33), (399, 401, 33), (399, 33, 31), (397, 399, 31), (506, 520, 519), (506, 519, 504), (11, 509, 508), (11, 508, 12), (391, 25, 16), (15, 391, 16), (397, 31, 29), (395, 397, 29), (395, 29, 27), (393, 395, 27), (220, 242, 381), (230, 220, 381), (242, 455, 383), (381, 242, 383), (393, 27, 25), (391, 393, 25), (677, 148, 694), (676, 677, 694), (277, 268, 253), (251, 277, 253), (663, 656, 129), (663, 129, 131), (174, 173, 272), (695, 174, 272), (148, 677, 141), (143, 148, 141), (167, 174, 695), (696, 167, 695), (136, 671, 669), (136, 669, 122), (118, 669, 283), (122, 669, 118), (151, 153, 697), (698, 151, 697), (147, 149, 699), (700, 147, 699), (699, 151, 698), (699, 149, 151), (148, 147, 700), (694, 148, 700), (659, 663, 131), (659, 131, 120), (120, 119, 284), (120, 284, 659), (141, 677, 675), (141, 675, 139), (168, 167, 696), (701, 168, 696), (139, 675, 673), (139, 673, 137), (156, 168, 701), (702, 156, 701), (136, 673, 671), (137, 673, 136), (697, 156, 702), (697, 153, 156), (442, 457, 652), (442, 652, 653), (626, 703, 704), (626, 704, 493), (418, 442, 653), (441, 442, 418), (705, 706, 481), (613, 705, 481), (420, 629, 410), (420, 622, 629), (494, 707, 705), (494, 705, 613), (708, 616, 308), (310, 708, 308), (18, 441, 418), (18, 418, 19), (451, 453, 372), (451, 372, 370), (493, 704, 707), (493, 707, 494), (704, 709, 710), (704, 710, 707), (370, 368, 449), (370, 449, 451), (409, 412, 336), (409, 336, 342), (411, 711, 332), (411, 332, 334), (231, 237, 625), (231, 625, 427), (420, 410, 301), (420, 301, 302), (708, 617, 616), (708, 620, 617), (712, 620, 708), (377, 712, 708), (713, 703, 626), (623, 713, 626), (487, 415, 340), (487, 340, 338), (630, 631, 703), (713, 630, 703), (368, 366, 447), (368, 447, 449), (352, 647, 645), (354, 647, 352), (366, 363, 445), (366, 445, 447), (715, 603, 602), (714, 715, 602), (489, 487, 338), (489, 338, 331), (463, 716, 717), (463, 717, 465), (619, 621, 718), (706, 619, 718), (718, 621, 719), (718, 719, 608), (710, 709, 622), (614, 710, 622), (711, 489, 331), (711, 331, 332), (720, 721, 426), (720, 426, 425), (377, 708, 310), (312, 377, 310), (481, 706, 718), (481, 718, 482), (638, 651, 488), (490, 638, 488), (482, 718, 608), (482, 608, 606), (438, 648, 650), (438, 650, 722), (711, 490, 489), (711, 636, 490), (453, 414, 374), (453, 374, 372), (652, 456, 723), (457, 456, 652), (456, 424, 426), (456, 426, 723), (422, 454, 720), (422, 720, 715), (624, 438, 722), (436, 438, 624), (609, 641, 642), (609, 642, 610), (409, 632, 412), (409, 628, 632), (714, 602, 624), (722, 714, 624), (452, 720, 454), (721, 720, 452), (616, 408, 306), (308, 616, 306), (715, 720, 425), (715, 425, 603), (637, 635, 716), (724, 637, 716), (615, 710, 614), (615, 618, 710), (20, 417, 444), (20, 444, 21), (500, 723, 499), (652, 723, 500), (635, 633, 717), (716, 635, 717), (722, 650, 421), (722, 421, 714), (717, 633, 630), (717, 630, 713), (723, 426, 721), (723, 721, 499), (352, 643, 351), (352, 645, 643), (354, 649, 647), (356, 649, 354), (351, 640, 358), (351, 643, 640), (710, 618, 705), (707, 710, 705), (411, 636, 711), (411, 634, 636), (714, 421, 422), (714, 422, 715), (376, 712, 377), (376, 639, 712), (499, 721, 452), (499, 452, 450), (600, 638, 637), (600, 637, 724), (610, 642, 644), (610, 644, 612), (444, 501, 446), (417, 501, 444), (437, 644, 646), (612, 644, 437), (608, 719, 641), (608, 641, 609), (705, 618, 619), (705, 619, 706), (666, 520, 506), (667, 666, 506), (662, 518, 520), (666, 662, 520), (438, 646, 648), (437, 646, 438), (725, 585, 726), (685, 585, 725), (719, 621, 620), (712, 719, 620), (664, 660, 725), (726, 664, 725), (412, 634, 411), (412, 632, 634), (413, 649, 356), (413, 356, 379), (79, 107, 83), (79, 83, 77), (488, 627, 416), (488, 651, 627), (111, 109, 81), (85, 111, 81), (631, 709, 704), (703, 631, 704), (247, 261, 279), (247, 279, 249), (528, 668, 670), (526, 668, 528), (528, 672, 530), (528, 670, 672), (627, 239, 232), (416, 627, 232), (530, 674, 532), (530, 672, 674), (532, 676, 534), (532, 674, 676), (676, 694, 536), (534, 676, 536), (240, 685, 725), (234, 685, 240), (622, 631, 629), (622, 709, 631), (727, 567, 568), (583, 567, 727), (10, 728, 509), (10, 509, 11), (700, 699, 540), (538, 700, 540), (60, 113, 115), (58, 60, 115), (726, 583, 727), (585, 583, 726), (667, 506, 507), (729, 667, 507), (279, 277, 251), (249, 279, 251), (263, 262, 93), (263, 93, 94), (286, 678, 727), (568, 286, 727), (60, 62, 70), (60, 70, 113), (678, 664, 726), (727, 678, 726), (518, 662, 658), (517, 518, 658), (465, 717, 713), (465, 713, 623), (639, 719, 712), (639, 641, 719), (724, 716, 463), (461, 724, 463), (729, 507, 509), (728, 729, 509), (517, 658, 655), (524, 517, 655), (660, 238, 240), (725, 660, 240), (524, 655, 654), (523, 524, 654), (104, 73, 72), (104, 72, 55), (523, 654, 668), (526, 523, 668), (665, 728, 10), (9, 665, 10), (58, 115, 133), (56, 58, 133), (536, 700, 538), (536, 694, 700), (665, 661, 729), (665, 729, 728), (699, 698, 542), (540, 699, 542), (698, 697, 544), (542, 698, 544), (544, 702, 556), (544, 697, 702), (600, 724, 461), (459, 600, 461), (188, 164, 93), (262, 188, 93), (702, 701, 558), (556, 702, 558), (701, 696, 560), (558, 701, 560), (696, 695, 562), (560, 696, 562), (661, 657, 667), (661, 667, 729), (562, 272, 564), (562, 695, 272), (564, 271, 566), (564, 272, 271), (179, 181, 678), (286, 179, 678), (566, 286, 568), (566, 271, 286), (731, 577, 730), (731, 575, 577), (577, 579, 390), (730, 577, 390), (733, 549, 732), (733, 551, 549), (384, 604, 382), (384, 597, 604), (732, 548, 734), (732, 549, 548), (573, 575, 731), (735, 573, 731), (693, 406, 594), (405, 406, 693), (382, 236, 229), (382, 604, 236), (737, 588, 736), (737, 589, 588), (386, 597, 384), (386, 598, 597), (738, 573, 735), (738, 571, 573), (739, 593, 592), (740, 593, 739), (235, 605, 685), (235, 685, 234), (734, 547, 741), (734, 548, 547), (553, 551, 733), (742, 553, 733), (390, 596, 388), (390, 579, 596), (736, 553, 742), (736, 588, 553), (547, 572, 743), (741, 547, 743), (743, 571, 738), (743, 572, 571), (693, 593, 740), (693, 594, 593), (739, 589, 737), (739, 592, 589), (388, 598, 386), (388, 596, 598), (693, 43, 41), (740, 43, 693), (683, 684, 733), (732, 683, 733), (689, 688, 743), (738, 689, 743), (739, 679, 43), (739, 43, 740), (686, 683, 732), (734, 686, 732), (389, 692, 730), (390, 389, 730), (741, 687, 686), (741, 686, 734), (692, 691, 731), (730, 692, 731), (688, 687, 741), (743, 688, 741), (742, 682, 681), (742, 681, 736), (691, 690, 735), (731, 691, 735), (735, 690, 689), (735, 689, 738), (684, 682, 742), (733, 684, 742), (737, 680, 679), (737, 679, 739), (736, 681, 680), (736, 680, 737), (744, 746, 747), (744, 747, 748), (751, 748, 749), (751, 749, 750), (751, 744, 748), (767, 745, 744), (753, 751, 752), (766, 744, 751), (766, 767, 744), (754, 751, 753), (764, 765, 766), (757, 754, 755), (757, 755, 756), (757, 751, 754), (762, 763, 764), (759, 757, 758), (760, 761, 762), (760, 766, 751), (760, 764, 766), (760, 751, 757), (760, 762, 764), (760, 757, 759), (758, 757, 768), (758, 768, 769), (757, 756, 770), (757, 770, 768), (756, 755, 771), (756, 771, 770), (755, 754, 772), (755, 772, 771), (773, 772, 754), (773, 754, 753), (774, 773, 753), (774, 753, 752), (775, 774, 752), (775, 752, 751), (776, 775, 751), (776, 751, 750), (777, 776, 750), (777, 750, 749), (778, 777, 749), (778, 749, 748), (748, 747, 779), (748, 779, 778), (747, 746, 780), (747, 780, 779), (746, 744, 781), (746, 781, 780), (744, 745, 782), (744, 782, 781), (745, 767, 783), (745, 783, 782), (767, 766, 784), (767, 784, 783), (785, 784, 766), (785, 766, 765), (786, 785, 765), (786, 765, 764), (787, 786, 764), (787, 764, 763), (788, 787, 763), (788, 763, 762), (789, 788, 762), (789, 762, 761), (790, 789, 761), (790, 761, 760), (760, 759, 791), (760, 791, 790), (759, 758, 769), (759, 769, 791), (768, 770, 771), (768, 771, 772), (775, 772, 773), (775, 773, 774), (775, 768, 772), (791, 769, 768), (777, 775, 776), (790, 768, 775), (790, 791, 768), (778, 775, 777), (788, 789, 790), (781, 778, 779), (781, 779, 780), (781, 775, 778), (786, 787, 788), (783, 781, 782), (784, 785, 786), (784, 790, 775), (784, 788, 790), (784, 775, 781), (784, 786, 788), (784, 781, 783)])
me_lpk7m_kk.polygons.foreach_set('use_smooth', [True] * 1576)
me_lpk7m_kk.polygons.foreach_set('material_index', [0, 0, 0, 0, 0, 0, 0, 0, 0, 0, 0, 0, 0, 0, 0, 0, 0, 0, 0, 0, 0, 0, 0, 0, 0, 0, 0, 0, 0, 0, 0, 0, 0, 0, 0, 0, 0, 0, 0, 0, 0, 0, 0, 0, 0, 0, 0, 0, 0, 0, 0, 0, 0, 0, 0, 0, 0, 0, 0, 0, 0, 0, 0, 0, 0, 0, 0, 0, 0, 0, 0, 0, 0, 0, 0, 0, 0, 0, 0, 0, 0, 0, 0, 0, 0, 0, 0, 0, 0, 0, 0, 0, 0, 0, 0, 0, 0, 0, 0, 0, 0, 0, 0, 0, 0, 0, 0, 0, 0, 0, 0, 0, 0, 0, 0, 0, 0, 0, 0, 0, 0, 0, 0, 0, 0, 0, 0, 0, 0, 0, 0, 0, 0, 0, 0, 0, 0, 0, 0, 0, 0, 0, 0, 0, 0, 0, 0, 0, 0, 0, 0, 0, 0, 0, 0, 0, 0, 0, 0, 0, 0, 0, 0, 0, 0, 0, 0, 0, 0, 0, 0, 0, 0, 0, 0, 0, 0, 0, 0, 0, 0, 0, 0, 0, 0, 0, 0, 0, 0, 0, 0, 0, 0, 0, 0, 0, 0, 0, 0, 0, 0, 0, 0, 0, 0, 0, 0, 0, 0, 0, 0, 0, 0, 0, 0, 0, 0, 0, 0, 0, 0, 0, 0, 0, 0, 0, 0, 0, 0, 0, 0, 0, 0, 0, 0, 0, 0, 0, 0, 0, 0, 0, 0, 0, 0, 0, 0, 0, 0, 0, 0, 0, 0, 0, 0, 0, 0, 0, 0, 0, 0, 0, 0, 0, 0, 0, 0, 0, 0, 0, 0, 0, 0, 0, 0, 0, 0, 0, 0, 0, 0, 0, 0, 0, 0, 0, 0, 0, 0, 0, 0, 0, 0, 0, 0, 0, 0, 0, 0, 0, 0, 0, 0, 0, 0, 0, 0, 0, 0, 0, 0, 0, 0, 0, 0, 0, 0, 0, 0, 0, 0, 0, 0, 0, 0, 0, 0, 0, 0, 0, 0, 0, 0, 0, 0, 0, 0, 0, 0, 0, 0, 0, 0, 0, 0, 0, 0, 0, 0, 0, 0, 0, 0, 0, 0, 0, 0, 0, 0, 0, 0, 0, 0, 0, 0, 0, 0, 0, 0, 0, 0, 0, 0, 0, 0, 0, 0, 0, 0, 0, 0, 0, 0, 0, 0, 0, 0, 0, 0, 0, 0, 0, 0, 0, 0, 0, 0, 0, 0, 0, 0, 0, 0, 0, 0, 0, 0, 0, 0, 0, 0, 0, 0, 0, 0, 0, 0, 0, 0, 0, 0, 0, 0, 0, 0, 0, 0, 0, 0, 0, 0, 0, 0, 0, 0, 0, 0, 0, 0, 0, 0, 0, 0, 0, 0, 0, 0, 0, 0, 0, 0, 0, 0, 0, 0, 0, 0, 0, 0, 0, 0, 0, 0, 0, 0, 0, 0, 0, 0, 0, 0, 0, 0, 0, 0, 0, 0, 0, 0, 0, 0, 0, 0, 0, 0, 0, 0, 0, 0, 0, 0, 0, 0, 0, 0, 0, 0, 0, 0, 0, 0, 0, 0, 0, 0, 0, 0, 0, 0, 0, 0, 0, 0, 0, 0, 0, 0, 0, 0, 0, 0, 0, 0, 0, 0, 0, 0, 0, 0, 0, 0, 0, 0, 0, 0, 0, 0, 0, 0, 0, 0, 0, 0, 0, 0, 0, 0, 0, 0, 0, 0, 0, 0, 0, 0, 0, 0, 0, 0, 0, 0, 0, 0, 0, 0, 0, 0, 0, 0, 0, 0, 0, 0, 0, 0, 0, 0, 0, 0, 0, 0, 0, 0, 0, 0, 0, 0, 0, 0, 0, 0, 0, 0, 0, 0, 0, 0, 0, 0, 0, 0, 0, 0, 0, 0, 0, 0, 0, 0, 0, 0, 0, 0, 0, 0, 0, 0, 0, 0, 0, 0, 0, 0, 0, 0, 0, 0, 0, 0, 0, 0, 0, 0, 0, 0, 0, 0, 0, 0, 0, 0, 0, 0, 0, 0, 0, 0, 0, 0, 0, 0, 0, 0, 0, 0, 0, 0, 0, 0, 0, 0, 0, 0, 0, 0, 0, 0, 0, 0, 0, 0, 0, 0, 0, 0, 0, 0, 0, 0, 0, 0, 0, 0, 0, 0, 0, 0, 0, 0, 0, 0, 0, 0, 0, 0, 0, 0, 0, 0, 0, 0, 0, 0, 0, 0, 0, 0, 0, 0, 0, 0, 0, 0, 0, 0, 0, 0, 0, 0, 0, 0, 0, 0, 0, 0, 0, 0, 0, 0, 0, 0, 0, 0, 0, 0, 0, 0, 0, 0, 0, 0, 0, 0, 0, 0, 0, 0, 0, 0, 0, 0, 0, 0, 0, 0, 0, 0, 0, 0, 0, 0, 0, 0, 0, 0, 0, 0, 0, 0, 0, 0, 0, 0, 0, 0, 0, 0, 0, 0, 0, 0, 0, 0, 0, 0, 0, 0, 0, 0, 0, 0, 0, 0, 0, 0, 0, 0, 0, 0, 0, 0, 0, 0, 0, 0, 0, 0, 0, 0, 0, 0, 0, 0, 0, 0, 0, 0, 0, 0, 0, 0, 0, 0, 0, 0, 0, 0, 0, 0, 0, 0, 0, 0, 0, 0, 0, 0, 0, 0, 0, 0, 0, 0, 0, 0, 0, 0, 0, 0, 0, 0, 0, 0, 0, 0, 0, 0, 0, 0, 0, 0, 0, 0, 0, 0, 0, 0, 0, 0, 0, 0, 0, 0, 0, 0, 0, 0, 0, 0, 0, 0, 0, 0, 0, 0, 0, 0, 0, 0, 0, 0, 0, 0, 0, 0, 0, 0, 0, 0, 0, 0, 0, 0, 0, 0, 0, 0, 0, 0, 0, 0, 0, 0, 0, 0, 0, 0, 0, 0, 0, 0, 0, 0, 0, 0, 0, 0, 0, 0, 0, 0, 0, 0, 0, 0, 0, 0, 0, 0, 0, 0, 0, 0, 0, 0, 0, 0, 0, 0, 0, 0, 0, 0, 0, 0, 0, 0, 0, 0, 0, 0, 0, 0, 0, 0, 0, 0, 0, 0, 0, 0, 0, 0, 0, 0, 0, 0, 0, 0, 0, 0, 0, 0, 0, 0, 0, 0, 0, 0, 0, 0, 0, 0, 0, 0, 0, 0, 0, 0, 0, 0, 0, 0, 0, 0, 0, 0, 0, 0, 0, 0, 0, 0, 0, 0, 0, 0, 0, 0, 0, 0, 0, 0, 0, 0, 0, 0, 0, 0, 0, 0, 0, 0, 0, 0, 0, 0, 0, 0, 0, 0, 0, 0, 0, 0, 0, 0, 0, 0, 0, 0, 0, 0, 0, 0, 0, 0, 0, 0, 0, 0, 0, 0, 0, 0, 0, 0, 0, 0, 0, 0, 0, 0, 0, 0, 0, 0, 0, 0, 0, 0, 0, 0, 0, 0, 0, 0, 0, 0, 0, 0, 0, 0, 0, 0, 0, 0, 0, 0, 0, 0, 0, 0, 0, 0, 0, 0, 0, 0, 0, 0, 0, 0, 0, 0, 0, 0, 0, 0, 0, 0, 0, 0, 0, 0, 0, 0, 0, 0, 0, 0, 0, 0, 0, 0, 0, 0, 0, 0, 0, 0, 0, 0, 0, 0, 0, 0, 0, 0, 0, 0, 0, 0, 0, 0, 0, 0, 0, 0, 0, 0, 0, 0, 0, 0, 0, 0, 0, 0, 0, 0, 0, 0, 0, 0, 0, 0, 0, 0, 0, 0, 0, 0, 0, 0, 0, 0, 0, 0, 0, 0, 0, 0, 0, 0, 0, 0, 0, 0, 0, 0, 0, 0, 0, 0, 0, 0, 0, 0, 0, 0, 0, 0, 0, 0, 0, 0, 0, 0, 0, 0, 0, 0, 0, 0, 0, 0, 0, 0, 0, 0, 0, 0, 0, 0, 0, 0, 0, 0, 0, 0, 0, 0, 0, 0, 0, 0, 0, 0, 0, 0, 0, 0, 0, 0, 0, 0, 0, 0, 0, 0, 0, 0, 0, 0, 0, 0, 0, 0, 0, 0, 0, 0, 0, 0, 0, 0, 0, 0, 0, 0, 0, 0, 0, 0, 0, 0, 0, 0, 0, 0, 0, 0, 0, 0, 0, 0, 0, 0, 0, 0, 0, 0, 0, 0, 0, 0, 0, 0, 0, 0, 0, 0, 0, 0, 0, 0, 0, 0, 0, 0, 0, 0, 0, 0, 0, 0, 0, 0, 0, 0, 0, 0, 0, 0, 0, 0, 0, 0, 0, 0, 0, 0, 0, 0, 0, 0, 0, 0, 0, 0, 0, 0, 0, 0, 0, 0, 0, 0, 0, 0, 0, 0, 0, 0, 0, 0, 0, 0, 0, 0, 0, 0, 0, 0, 0, 0, 0, 0, 0, 0, 0, 0, 0, 0, 0, 0, 0, 0, 0, 0, 0, 0, 0, 0, 0, 0, 0, 0, 0, 0, 0, 0, 0, 0, 0, 0, 0, 0, 0, 0, 0, 0, 0, 0, 0, 0, 0, 0, 0, 0, 0, 0, 0, 0, 0, 0, 0, 0, 0, 0, 0, 0, 0, 0, 0, 0, 0, 0, 0, 0, 0, 0, 0, 0, 0, 0, 0, 0, 0, 0, 0, 0, 0, 0, 0, 0, 0, 0, 0, 0, 0, 0, 0, 0, 0, 0, 0, 0, 0, 0, 0, 0, 0, 0, 0, 0, 0, 0, 0, 0, 0, 0, 0, 1, 1, 1, 1, 1, 1, 1, 1, 1, 1, 1, 1, 1, 1, 1, 1, 1, 1, 1, 1, 1, 1, 1, 1, 1, 1, 1, 1, 1, 1, 1, 1, 1, 1, 1, 1, 1, 1, 1, 1, 1, 1, 1, 1, 1, 1, 1, 1, 1, 1, 1, 1, 1, 1, 1, 1, 1, 1, 1, 1, 1, 1, 1, 1, 1, 1, 1, 1, 1, 1, 1, 1, 1, 1, 1, 1, 1, 1, 1, 1, 1, 1, 1, 1, 1, 1, 1, 1, 1, 1, 1, 1])
me_lpk7m_kk.materials.append(mat_canopy)
me_lpk7m_kk.materials.append(mat_trunk)
me_lpk7m_kk.update()

# ---- objects
ob_lpk7m_kk = bpy.data.objects.new('LPK7m_kk', me_lpk7m_kk)

# ---- transforms, parenting, visibility, modifiers, constraints
ob_lpk7m_kk.location = (0.0, 0.0, 0.0)

# ---- collection membership
col_collection.objects.link(ob_lpk7m_kk)

# ---- scene / render settings (as saved in the file)
scene.frame_start = 1; scene.frame_end = 250; scene.frame_set(1)
scene.render.engine = 'BLENDER_EEVEE_NEXT'
scene.render.image_settings.color_mode = 'RGB'
scene.cycles.sampling_pattern = 'TABULATED_SOBOL'
scene.view_settings.view_transform = 'Filmic'
bpy.context.view_layer.update()

# ---- added for rendering (the .blend has no active camera and no usable light): camera, sun
cam_auto = bpy.data.cameras.new('AutoCamera')
cam_auto.lens = 50.0
cam_auto.sensor_width = 36.0
cam_auto.clip_end = 1000.0
ob_auto_camera = bpy.data.objects.new('AutoCamera', cam_auto)
scene.collection.objects.link(ob_auto_camera)
ob_auto_camera.location = (6.76743, -8.12092, 8.91395)
ob_auto_camera.rotation_euler = (1.09748, -7.21219e-08, 0.694738)
scene.camera = ob_auto_camera
light_auto_sun = bpy.data.lights.new('AutoSun', 'SUN')
light_auto_sun.energy = 3.0
light_auto_sun.angle = 0.0523599
ob_auto_sun = bpy.data.objects.new('AutoSun', light_auto_sun)
scene.collection.objects.link(ob_auto_sun)
ob_auto_sun.rotation_euler = (0.872665, 0.174533, 0.523599)
bpy.context.view_layer.update()
